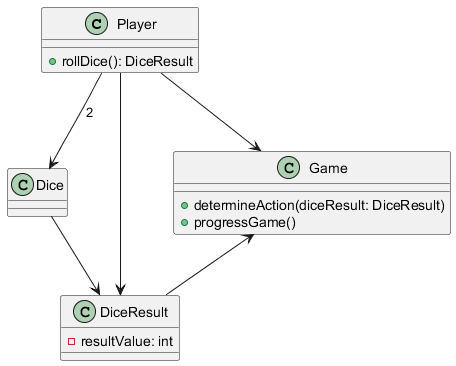

The diagram above was rendered by PlantUML. Its source (embedded in the PNG):
@startuml
class Player {
    + rollDice(): DiceResult
}

class Dice {
}

class DiceResult {
    - resultValue: int
} 

class Game {
    + determineAction(diceResult: DiceResult)
    + progressGame()
}

Player --> Dice : "2"
Player --> DiceResult
Player --> Game
Dice --> DiceResult
Game <-- DiceResult
@enduml